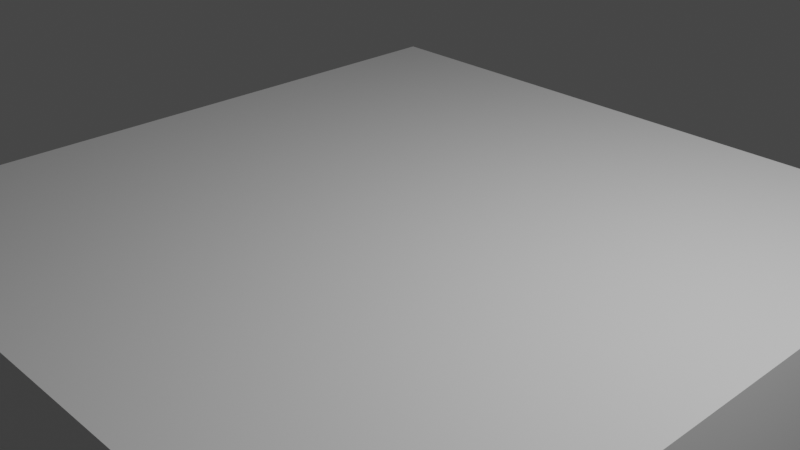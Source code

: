 # Source: TTT_Board.blend  (saved by Blender 2.80.75; exported with 4.5.12 LTS)
import bpy
from mathutils import Matrix  # noqa: F401  (used for matrix-valued properties, if any)

bpy.ops.wm.read_factory_settings(use_empty=True)
scene = bpy.context.scene
scene.name = 'Scene'

# ---- collections
col_collection = bpy.data.collections.new('Collection'); scene.collection.children.link(col_collection)

# ---- materials (node trees are filled in below, after node groups)
mat_material = bpy.data.materials.new('Material')
mat_material.alpha_threshold = 0.0
mat_material.use_transparent_shadow = False
mat_material.line_color = (0.0, 0.0, 0.0, 1.0)

# ---- material node trees
mat_material.use_nodes = True; mat_material.node_tree.nodes.clear()
_N = mat_material.node_tree.nodes; _L = mat_material.node_tree.links
n0 = _N.new('ShaderNodeOutputMaterial'); n0.name = 'Material Output'; n0.location = (300, 300)
n1 = _N.new('ShaderNodeBsdfPrincipled'); n1.name = 'Principled BSDF'; n1.location = (10, 300)
n1.distribution = 'GGX'
n1.subsurface_method = 'BURLEY'
n1.inputs[2].default_value = 0.4
n1.inputs[3].default_value = 1.45
n1.inputs[27].default_value = (0.0, 0.0, 0.0, 1.0)
n1.inputs[28].default_value = 1.0
_L.new(n1.outputs[0], n0.inputs[0])
n0.is_active_output = True

# ---- world
world_world = bpy.data.worlds.new('World'); scene.world = world_world
world_world.use_nodes = True; world_world.node_tree.nodes.clear()
_N = world_world.node_tree.nodes; _L = world_world.node_tree.links
n0 = _N.new('ShaderNodeOutputWorld'); n0.name = 'World Output'; n0.location = (300, 300)
n1 = _N.new('ShaderNodeBackground'); n1.name = 'Background'; n1.location = (10, 300)
n1.inputs[0].default_value = (0.05088, 0.05088, 0.05088, 1.0)
_L.new(n1.outputs[0], n0.inputs[0])
n0.is_active_output = True
world_world.color = (0.05088, 0.05088, 0.05088)
world_world.use_sun_shadow = False
world_world.sun_shadow_jitter_overblur = 0.0

# ---- cameras
cam_camera = bpy.data.cameras.new('Camera')
cam_camera.clip_end = 100.0
cam_camera.ortho_scale = 7.314

# ---- lights
light_light = bpy.data.lights.new('Light', 'POINT')
light_light.transmission_factor = 0.0
light_light.energy = 1000.0
light_light.shadow_soft_size = 0.1
light_light.shadow_maximum_resolution = 0.006
light_light.use_absolute_resolution = True

# ---- meshes
me_cube = bpy.data.meshes.new('Cube')
me_cube.from_pydata([(4.023, 4.069, 0.02015), (4.338, 4.388, -1.0), (4.023, -4.069, 0.02015), (4.338, -4.388, -1.0), (-4.023, 4.069, 0.02015), (-4.338, 4.388, -1.0), (-4.023, -4.069, 0.02015), (-4.338, -4.388, -1.0)], [], [(0, 4, 6, 2), (3, 2, 6, 7), (7, 6, 4, 5), (5, 1, 3, 7), (1, 0, 2, 3), (5, 4, 0, 1)])
_uv = me_cube.uv_layers.new(name='UVMap')
_uv.uv.foreach_set('vector', [0.375, 0.0, 0.625, 0.0, 0.625, 0.25, 0.375, 0.25, 0.375, 0.25, 0.625, 0.25, 0.625, 0.5, 0.375, 0.5, 0.375, 0.5, 0.625, 0.5, 0.625, 0.75, 0.375, 0.75, 0.375, 0.75, 0.625, 0.75, 0.625, 1.0, 0.375, 1.0, 0.125, 0.5, 0.375, 0.5, 0.375, 0.75, 0.125, 0.75, 0.625, 0.5, 0.875, 0.5, 0.875, 0.75, 0.625, 0.75])
me_cube.materials.append(mat_material)
me_cube.use_remesh_preserve_volume = False
me_cube.use_remesh_preserve_attributes = False
me_cube.use_mirror_vertex_groups = False
me_cube.update()

# ---- objects
ob_cube = bpy.data.objects.new('Cube', me_cube)
ob_light = bpy.data.objects.new('Light', light_light)
ob_camera = bpy.data.objects.new('Camera', cam_camera)

# ---- transforms, parenting, visibility, modifiers, constraints
ob_cube.location = (0.0, 0.0, 0.0)
ob_cube.lock_rotations_4d = False
ob_cube.empty_display_type = 'ARROWS'
ob_cube.lineart.crease_threshold = 0.0
ob_light.location = (4.076, 1.005, 5.904)
ob_light.rotation_euler = (0.6503, 0.05522, 1.866)
ob_light.lock_rotations_4d = False
ob_light.empty_display_type = 'ARROWS'
ob_light.color = (0.0, 0.0, 0.0, 0.0)
ob_light.lineart.crease_threshold = 0.0
ob_camera.location = (7.359, -6.926, 4.958)
ob_camera.rotation_euler = (1.109, 0.0, 0.8149)
ob_camera.lock_rotations_4d = False
ob_camera.empty_display_type = 'ARROWS'
ob_camera.color = (0.0, 0.0, 0.0, 0.0)
ob_camera.display_type = 'WIRE'
ob_camera.lineart.crease_threshold = 0.0

# ---- collection membership
col_collection.objects.link(ob_cube)
col_collection.objects.link(ob_light)
col_collection.objects.link(ob_camera)

# ---- scene / render settings (as saved in the file)
scene.camera = ob_camera
scene.frame_start = 1; scene.frame_end = 250; scene.frame_set(1)
scene.render.engine = 'BLENDER_EEVEE_NEXT'
scene.cycles.use_denoising = False
scene.cycles.samples = 128
scene.cycles.sampling_pattern = 'TABULATED_SOBOL'
scene.cycles.use_adaptive_sampling = False
scene.cycles.use_light_tree = False
scene.view_settings.view_transform = 'Filmic'
bpy.context.view_layer.update()
